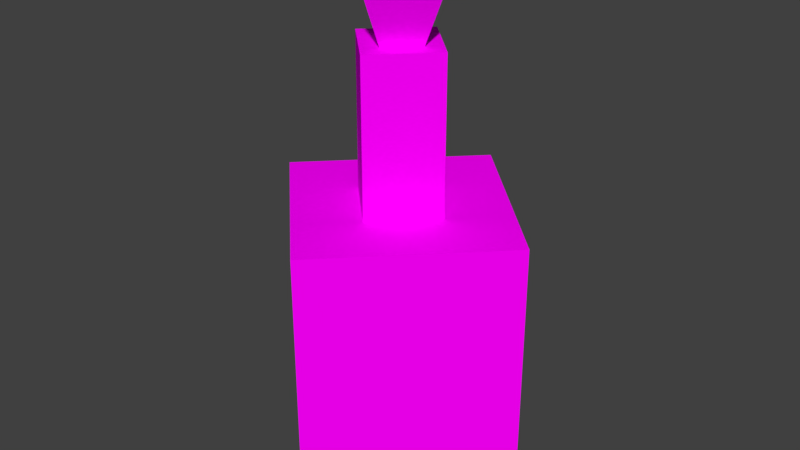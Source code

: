 # Source: potion_squad.blend  (saved by Blender 2.79.0; exported with 4.5.12 LTS)
import bpy
from mathutils import Matrix  # noqa: F401  (used for matrix-valued properties, if any)

bpy.ops.wm.read_factory_settings(use_empty=True)
scene = bpy.context.scene
scene.name = 'Scene'

# ---- collections
col_collection_1 = bpy.data.collections.new('Collection 1'); scene.collection.children.link(col_collection_1)

# ---- images (referenced by path relative to the original .blend; pixels are not part of the script)
import os
ASSET_DIR = os.environ.get("B2B_ASSET_DIR", "")  # directory of the original .blend (textures are referenced by path, not embedded)
HERE = os.path.dirname(os.path.abspath(__file__))  # packed textures are extracted next to this script under _unpacked/

def load_image(name, relpath, width, height, colorspace="sRGB"):
    """Load a texture the original file referenced (path relative to the .blend, or extracted next to this script)."""
    p = next((c for c in (os.path.join(HERE, relpath), os.path.join(ASSET_DIR, relpath)) if relpath and os.path.exists(c)), "")
    if p:
        img = bpy.data.images.load(p, check_existing=True)
        img.name = name
    else:  # same state as the original file: an image datablock whose file is absent (Cycles renders it pink)
        img = bpy.data.images.new(name, width, height)
        img.source = "FILE"
        img.filepath = "//" + (relpath or name)
    img.colorspace_settings.name = colorspace
    return img
img_potion_squa = load_image('potion_squa', 'textures/potion_squa.png', 1024, 1024, 'sRGB')

# ---- materials (node trees are filled in below, after node groups)
mat_material_001 = bpy.data.materials.new('Material.001')
mat_material_001.alpha_threshold = 0.0
mat_material_001.roughness = 0.5
mat_material_001.specular_intensity = 1.0

# ---- material node trees
mat_material_001.use_nodes = True; mat_material_001.node_tree.nodes.clear()
_N = mat_material_001.node_tree.nodes; _L = mat_material_001.node_tree.links
n0 = _N.new('ShaderNodeOutputMaterial'); n0.name = 'Material Output'; n0.location = (460, 300)
n1 = _N.new('ShaderNodeBsdfDiffuse'); n1.name = 'Diffuse BSDF'; n1.location = (10, 300)
n2 = _N.new('ShaderNodeMixShader'); n2.name = 'Mix Shader'; n2.location = (240, 310)
n3 = _N.new('ShaderNodeTexImage'); n3.name = 'Image Texture'; n3.location = (-180, 300)
n3.width = 140
n3.image = img_potion_squa
n4 = _N.new('ShaderNodeBsdfTransparent'); n4.name = 'Transparent BSDF'; n4.location = (14, 402)
n4.inputs[0].default_value = (0.2475, 0.2475, 0.2475, 1.0)
_L.new(n1.outputs[0], n2.inputs[2])
_L.new(n3.outputs[0], n1.inputs[0])
_L.new(n2.outputs[0], n0.inputs[0])
_L.new(n4.outputs[0], n2.inputs[1])
_L.new(n3.outputs[1], n2.inputs[0])
n0.is_active_output = True

# ---- world
world_world = bpy.data.worlds.new('World'); scene.world = world_world
world_world.color = (0.05088, 0.05088, 0.05088)
world_world.use_sun_shadow = False
world_world.sun_shadow_jitter_overblur = 0.0
world_world.cycles.sampling_method = 'MANUAL'

# ---- meshes
me_circle_005 = bpy.data.meshes.new('Circle.005')
me_circle_005.from_pydata([(-1.842e-10, 0.1929, -0.26), (-0.1929, -6.899e-09, -0.26), (1.668e-08, -0.1929, -0.26), (0.1929, 3.831e-09, -0.26), (-1.842e-10, 0.1929, 0.1037), (-0.1929, -6.899e-09, 0.1037), (1.668e-08, -0.1929, 0.1037), (0.1929, 3.831e-09, 0.1037), (1.651e-09, 0.06969, 0.1037), (-0.06969, -2.983e-09, 0.1037), (7.744e-09, -0.06969, 0.1037), (0.06969, 8.943e-10, 0.1037), (1.651e-09, 0.06969, 0.3125), (-0.06969, -2.983e-09, 0.3125), (7.744e-09, -0.06969, 0.3125), (0.06969, 8.943e-10, 0.3125), (1.465e-09, 0.0371, 0.3125), (-0.0371, -1.618e-09, 0.3125), (4.709e-09, -0.0371, 0.3125), (0.0371, 4.459e-10, 0.3125), (1.465e-09, 0.0371, 0.1832), (-0.0371, -1.618e-09, 0.1832), (4.709e-09, -0.0371, 0.1832), (0.0371, 4.459e-10, 0.1832), (1.576e-09, 0.02893, 0.2932), (-0.02893, -1.459e-09, 0.2932), (4.105e-09, -0.02893, 0.2932), (0.02893, 1.503e-10, 0.2932), (9.527e-10, 0.07463, 0.4045), (-0.07463, -2.35e-09, 0.4045), (7.477e-09, -0.07463, 0.4045), (0.07463, 1.802e-09, 0.4045)], [], [(3, 7, 6, 2), (1, 5, 4, 0), (0, 4, 7, 3), (2, 6, 5, 1), (7, 11, 10, 6), (5, 9, 8, 4), (4, 8, 11, 7), (6, 10, 9, 5), (8, 12, 15, 11), (10, 14, 13, 9), (11, 15, 14, 10), (9, 13, 12, 8), (15, 19, 18, 14), (13, 17, 16, 12), (12, 16, 19, 15), (14, 18, 17, 13), (17, 21, 20, 16), (16, 20, 23, 19), (18, 22, 21, 17), (19, 23, 22, 18), (21, 22, 23, 20), (27, 31, 30, 26), (25, 29, 28, 24), (24, 28, 31, 27), (26, 30, 29, 25), (29, 30, 31, 28), (25, 24, 27, 26), (1, 0, 3, 2)])
_uv = me_circle_005.uv_layers.new(name='UVMap')
_uv.uv.foreach_set('vector', [0.698, 0.7172, 0.3709, 0.3805, 0.3686, 0.3392, 0.698, 0.005638, 0.0002114, 0.0002113, 0.3273, 0.3369, 0.3296, 0.3782, 0.0002113, 0.7117, 0.0002113, 0.7117, 0.3296, 0.3782, 0.3709, 0.3805, 0.698, 0.7172, 0.698, 0.005638, 0.3686, 0.3392, 0.3273, 0.3369, 0.0002114, 0.0002113, 0.9998, 0.0002113, 0.9035, 0.09646, 0.7946, 0.09646, 0.6984, 0.0002113, 0.6984, 0.3016, 0.7946, 0.2054, 0.9035, 0.2054, 0.9998, 0.3016, 0.9998, 0.3016, 0.9035, 0.2054, 0.9035, 0.09646, 0.9998, 0.0002113, 0.6984, 0.0002113, 0.7946, 0.09646, 0.7946, 0.2054, 0.6984, 0.3016, 0.9513, 0.6039, 0.8611, 0.6969, 0.799, 0.6956, 0.6984, 0.6039, 0.7001, 0.8506, 0.7903, 0.7576, 0.8525, 0.7589, 0.953, 0.8506, 0.6984, 0.6039, 0.799, 0.6956, 0.7903, 0.7576, 0.7001, 0.8506, 0.953, 0.8506, 0.8525, 0.7589, 0.8611, 0.6969, 0.9513, 0.6039, 0.3929, 0.7176, 0.3542, 0.7589, 0.2511, 0.7564, 0.21, 0.7176, 0.2104, 0.8981, 0.2491, 0.8568, 0.3522, 0.8592, 0.3933, 0.8981, 0.3933, 0.8981, 0.3522, 0.8592, 0.3542, 0.7589, 0.3929, 0.7176, 0.21, 0.7176, 0.2511, 0.7564, 0.2491, 0.8568, 0.2104, 0.8981, 0.2491, 0.8568, 0.2821, 0.8246, 0.3164, 0.8254, 0.3522, 0.8592, 0.3522, 0.8592, 0.3164, 0.8254, 0.3213, 0.7911, 0.3542, 0.7589, 0.2511, 0.7564, 0.2869, 0.7903, 0.2821, 0.8246, 0.2491, 0.8568, 0.3542, 0.7589, 0.3213, 0.7911, 0.2869, 0.7903, 0.2511, 0.7564, 0.2821, 0.8246, 0.2869, 0.7903, 0.3213, 0.7911, 0.3164, 0.8254, 0.117, 0.8086, 0.2096, 0.7176, 0.2092, 0.9258, 0.1171, 0.833, 0.09282, 0.8348, 0.0002113, 0.9258, 0.0005979, 0.7176, 0.09271, 0.8104, 0.09271, 0.8104, 0.0005979, 0.7176, 0.2096, 0.7176, 0.117, 0.8086, 0.1171, 0.833, 0.2092, 0.9258, 0.0002113, 0.9258, 0.09282, 0.8348, 0.3937, 0.7176, 0.5104, 0.7176, 0.5104, 0.8342, 0.3937, 0.8342, 0.556, 0.7176, 0.556, 0.7628, 0.5108, 0.7628, 0.5108, 0.7176, 0.6984, 0.302, 0.9998, 0.302, 0.9998, 0.6034, 0.6984, 0.6034])
me_circle_005.materials.append(mat_material_001)
me_circle_005.use_remesh_preserve_volume = False
me_circle_005.use_remesh_preserve_attributes = False
me_circle_005.use_mirror_vertex_groups = False
me_circle_005.use_paint_bone_selection = False
me_circle_005.use_paint_mask = True
me_circle_005.update()

# ---- objects
ob_pocion_cuad = bpy.data.objects.new('Pocion_cuad', me_circle_005)

# ---- transforms, parenting, visibility, modifiers, constraints
ob_pocion_cuad.location = (0.0, 0.0, 0.0)
ob_pocion_cuad.lineart.crease_threshold = 0.0

# ---- collection membership
col_collection_1.objects.link(ob_pocion_cuad)

# ---- scene / render settings (as saved in the file)
scene.frame_start = 1; scene.frame_end = 250; scene.frame_set(0)
scene.render.engine = 'CYCLES'
scene.render.resolution_percentage = 50
scene.render.dither_intensity = 0.0
scene.cycles.use_denoising = False
scene.cycles.samples = 128
scene.cycles.sampling_pattern = 'TABULATED_SOBOL'
scene.cycles.use_adaptive_sampling = False
scene.cycles.use_light_tree = False
scene.cycles.blur_glossy = 0.0
scene.cycles.sample_clamp_indirect = 0.0
scene.view_settings.view_transform = 'Standard'
bpy.context.view_layer.update()

# ---- added for rendering (the .blend has no active camera and no usable light): camera, sun
cam_auto = bpy.data.cameras.new('AutoCamera')
cam_auto.lens = 50.0
cam_auto.sensor_width = 36.0
cam_auto.clip_end = 1000.0
ob_auto_camera = bpy.data.objects.new('AutoCamera', cam_auto)
scene.collection.objects.link(ob_auto_camera)
ob_auto_camera.location = (0.795411, -0.954493, 0.708556)
ob_auto_camera.rotation_euler = (1.09748, -7.21219e-08, 0.694738)
scene.camera = ob_auto_camera
light_auto_sun = bpy.data.lights.new('AutoSun', 'SUN')
light_auto_sun.energy = 3.0
light_auto_sun.angle = 0.0523599
ob_auto_sun = bpy.data.objects.new('AutoSun', light_auto_sun)
scene.collection.objects.link(ob_auto_sun)
ob_auto_sun.rotation_euler = (0.872665, 0.174533, 0.523599)
bpy.context.view_layer.update()
